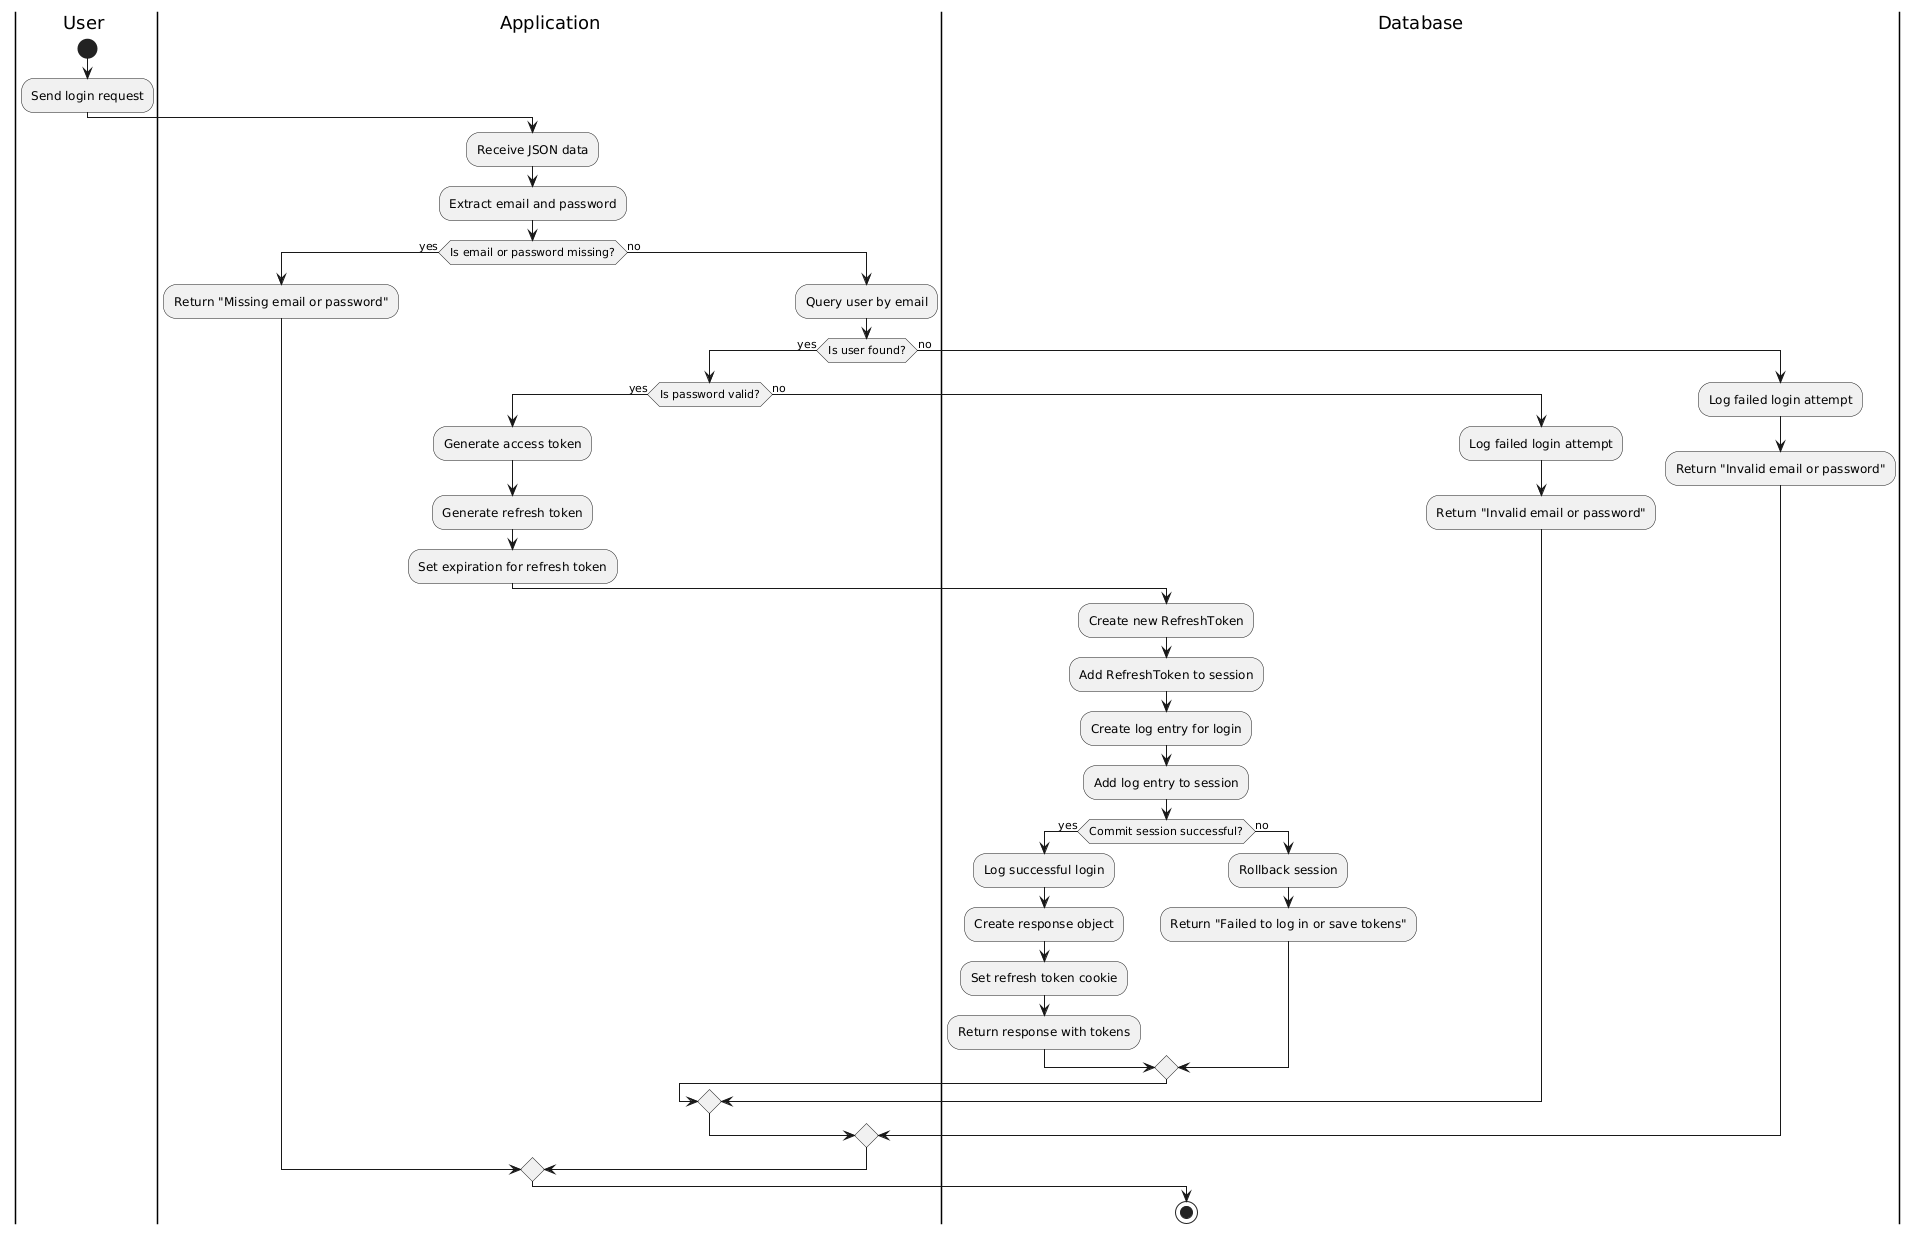

The diagram above was rendered by PlantUML. Its source (embedded in the PNG):
@startuml
|User |
start
:Send login request;

|Application|
:Receive JSON data;
:Extract email and password;

if (Is email or password missing?) then (yes)
    :Return "Missing email or password";
else (no)
    :Query user by email;
    if (Is user found?) then (yes)
        if (Is password valid?) then (yes)
            :Generate access token;
            :Generate refresh token;
            :Set expiration for refresh token;

            |Database|
            :Create new RefreshToken;
            :Add RefreshToken to session;

            |Database|
            :Create log entry for login;
            :Add log entry to session;

            |Database|
            if (Commit session successful?) then (yes)
                :Log successful login;
                :Create response object;
                :Set refresh token cookie;
                :Return response with tokens;
            else (no)
                :Rollback session;
                :Return "Failed to log in or save tokens";
            endif
        else (no)
            :Log failed login attempt;
            :Return "Invalid email or password";
        endif
    else (no)
        :Log failed login attempt;
        :Return "Invalid email or password";
    endif
endif
stop
@enduml